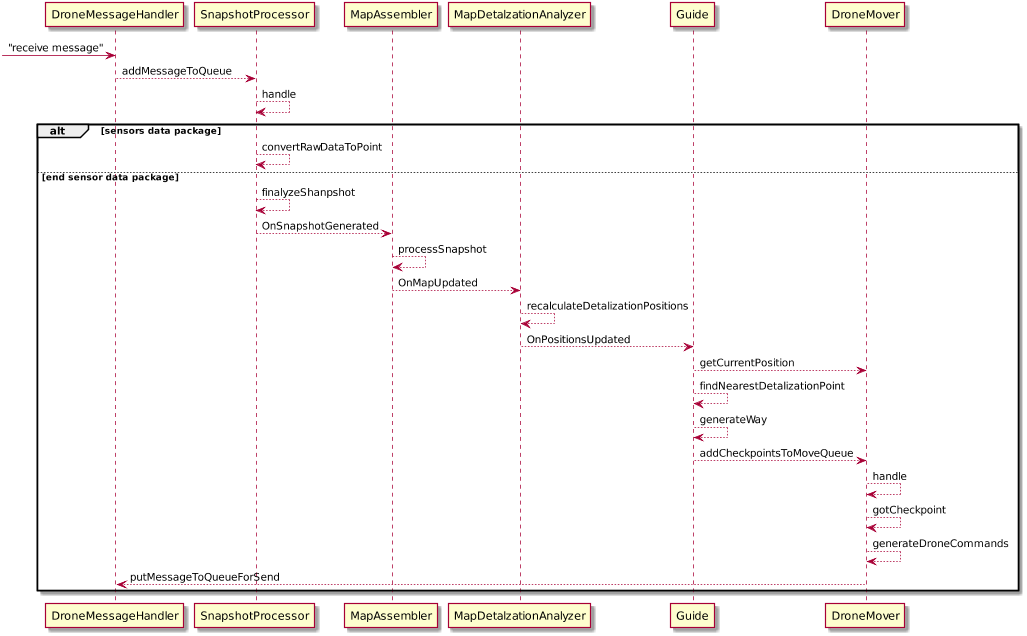

The diagram above was rendered by PlantUML. Its source (embedded in the PNG):
@startuml
scale max 1024*768

[->DroneMessageHandler : "receive message"

DroneMessageHandler --> SnapshotProcessor : addMessageToQueue
SnapshotProcessor --> SnapshotProcessor : handle
alt sensors data package	
	SnapshotProcessor --> SnapshotProcessor : convertRawDataToPoint
else end sensor data package
	SnapshotProcessor --> SnapshotProcessor : finalyzeShanpshot
	SnapshotProcessor --> MapAssembler : OnSnapshotGenerated
	MapAssembler --> MapAssembler : processSnapshot
	MapAssembler --> MapDetalzationAnalyzer : OnMapUpdated
	MapDetalzationAnalyzer --> MapDetalzationAnalyzer : recalculateDetalizationPositions
	MapDetalzationAnalyzer --> Guide : OnPositionsUpdated
	Guide --> DroneMover : getCurrentPosition
	Guide --> Guide : findNearestDetalizationPoint
	Guide --> Guide : generateWay
	Guide --> DroneMover : addCheckpointsToMoveQueue
	DroneMover --> DroneMover : handle
	DroneMover --> DroneMover : gotCheckpoint
	DroneMover --> DroneMover : generateDroneCommands
	DroneMover --> DroneMessageHandler : putMessageToQueueForSend
end

@enduml